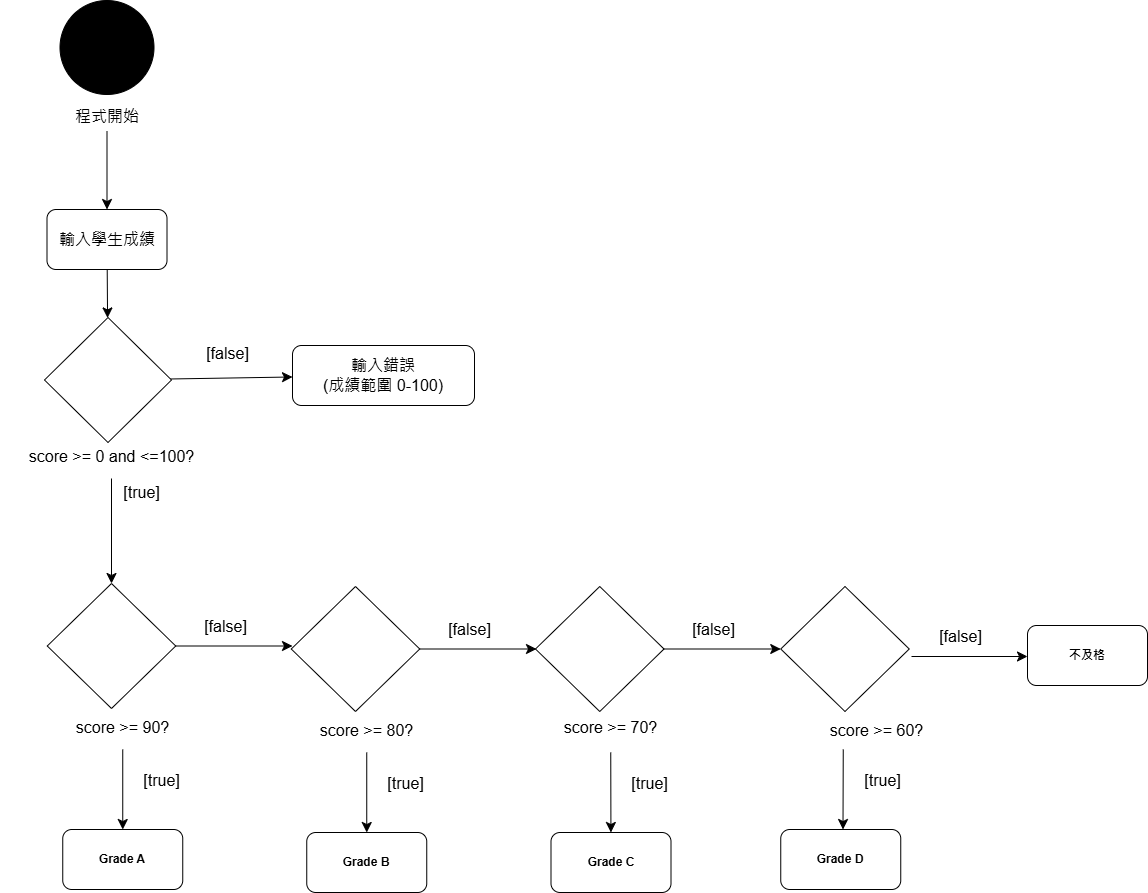

The diagram above was exported from draw.io. Its source (the exported page's mxGraphModel, read from the mxfile embedded in the PNG):
<mxGraphModel dx="1494" dy="1614" grid="0" gridSize="10" guides="1" tooltips="1" connect="1" arrows="1" fold="1" page="1" pageScale="1" pageWidth="827" pageHeight="1169" math="0" shadow="0">
  <root>
    <mxCell id="0" />
    <mxCell id="1" parent="0" />
    <mxCell id="pBvGSqmrWmf4MxCJF8c0-1" value="" style="ellipse;whiteSpace=wrap;html=1;aspect=fixed;fillColor=#000000;" parent="1" vertex="1">
      <mxGeometry x="-64.5" y="-286" width="94" height="94" as="geometry" />
    </mxCell>
    <mxCell id="pBvGSqmrWmf4MxCJF8c0-21" value="" style="edgeStyle=none;curved=1;rounded=0;orthogonalLoop=1;jettySize=auto;html=1;fontSize=12;startSize=8;endSize=8;" parent="1" source="pBvGSqmrWmf4MxCJF8c0-3" target="pBvGSqmrWmf4MxCJF8c0-5" edge="1">
      <mxGeometry relative="1" as="geometry" />
    </mxCell>
    <mxCell id="pBvGSqmrWmf4MxCJF8c0-3" value="" style="rhombus;whiteSpace=wrap;html=1;" parent="1" vertex="1">
      <mxGeometry x="-80" y="31" width="127" height="125" as="geometry" />
    </mxCell>
    <mxCell id="pBvGSqmrWmf4MxCJF8c0-5" value="&lt;font style=&quot;font-size: 16px;&quot;&gt;輸入錯誤&lt;/font&gt;&lt;div&gt;&lt;font style=&quot;font-size: 16px;&quot;&gt;(成績範圍 0-100)&lt;/font&gt;&lt;/div&gt;" style="rounded=1;whiteSpace=wrap;html=1;" parent="1" vertex="1">
      <mxGeometry x="168" y="59" width="182" height="60" as="geometry" />
    </mxCell>
    <mxCell id="pBvGSqmrWmf4MxCJF8c0-7" value="&lt;b&gt;Grade A&lt;/b&gt;" style="rounded=1;whiteSpace=wrap;html=1;" parent="1" vertex="1">
      <mxGeometry x="-61.75" y="543" width="120" height="60" as="geometry" />
    </mxCell>
    <mxCell id="pBvGSqmrWmf4MxCJF8c0-15" value="" style="edgeStyle=none;curved=1;rounded=0;orthogonalLoop=1;jettySize=auto;html=1;fontSize=12;startSize=8;endSize=8;" parent="1" source="pBvGSqmrWmf4MxCJF8c0-9" target="pBvGSqmrWmf4MxCJF8c0-3" edge="1">
      <mxGeometry relative="1" as="geometry" />
    </mxCell>
    <mxCell id="pBvGSqmrWmf4MxCJF8c0-9" value="&lt;font style=&quot;font-size: 16px;&quot;&gt;輸入學生成績&lt;/font&gt;" style="rounded=1;whiteSpace=wrap;html=1;" parent="1" vertex="1">
      <mxGeometry x="-77.5" y="-77" width="120" height="60" as="geometry" />
    </mxCell>
    <mxCell id="pBvGSqmrWmf4MxCJF8c0-10" style="edgeStyle=none;curved=1;rounded=0;orthogonalLoop=1;jettySize=auto;html=1;exitX=0.75;exitY=0;exitDx=0;exitDy=0;fontSize=12;startSize=8;endSize=8;" parent="1" source="pBvGSqmrWmf4MxCJF8c0-9" target="pBvGSqmrWmf4MxCJF8c0-9" edge="1">
      <mxGeometry relative="1" as="geometry" />
    </mxCell>
    <mxCell id="pBvGSqmrWmf4MxCJF8c0-12" value="" style="edgeStyle=none;curved=1;rounded=0;orthogonalLoop=1;jettySize=auto;html=1;fontSize=12;startSize=8;endSize=8;" parent="1" source="pBvGSqmrWmf4MxCJF8c0-11" target="pBvGSqmrWmf4MxCJF8c0-9" edge="1">
      <mxGeometry relative="1" as="geometry" />
    </mxCell>
    <mxCell id="pBvGSqmrWmf4MxCJF8c0-11" value="程式開始" style="text;strokeColor=none;fillColor=none;html=1;align=center;verticalAlign=middle;whiteSpace=wrap;rounded=0;fontSize=16;" parent="1" vertex="1">
      <mxGeometry x="-89.5" y="-185" width="144" height="30" as="geometry" />
    </mxCell>
    <mxCell id="pBvGSqmrWmf4MxCJF8c0-25" value="" style="edgeStyle=none;curved=1;rounded=0;orthogonalLoop=1;jettySize=auto;html=1;fontSize=12;startSize=8;endSize=8;" parent="1" source="pBvGSqmrWmf4MxCJF8c0-16" target="pBvGSqmrWmf4MxCJF8c0-24" edge="1">
      <mxGeometry relative="1" as="geometry" />
    </mxCell>
    <mxCell id="pBvGSqmrWmf4MxCJF8c0-16" value="score &amp;gt;= 0 and &amp;lt;=100?" style="text;strokeColor=none;fillColor=none;html=1;align=center;verticalAlign=middle;whiteSpace=wrap;rounded=0;fontSize=16;" parent="1" vertex="1">
      <mxGeometry x="-124.25" y="148" width="222.5" height="44" as="geometry" />
    </mxCell>
    <mxCell id="pBvGSqmrWmf4MxCJF8c0-19" value="[true]" style="text;html=1;align=center;verticalAlign=middle;resizable=0;points=[];autosize=1;strokeColor=none;fillColor=none;fontSize=16;" parent="1" vertex="1">
      <mxGeometry x="-10.5" y="190.5" width="54" height="31" as="geometry" />
    </mxCell>
    <mxCell id="pBvGSqmrWmf4MxCJF8c0-22" value="[false]" style="text;html=1;align=center;verticalAlign=middle;resizable=0;points=[];autosize=1;strokeColor=none;fillColor=none;fontSize=16;" parent="1" vertex="1">
      <mxGeometry x="72" y="51" width="61" height="31" as="geometry" />
    </mxCell>
    <mxCell id="pBvGSqmrWmf4MxCJF8c0-34" value="" style="edgeStyle=none;curved=1;rounded=0;orthogonalLoop=1;jettySize=auto;html=1;fontSize=12;startSize=8;endSize=8;" parent="1" source="pBvGSqmrWmf4MxCJF8c0-24" edge="1">
      <mxGeometry relative="1" as="geometry">
        <mxPoint x="168" y="359.5" as="targetPoint" />
      </mxGeometry>
    </mxCell>
    <mxCell id="pBvGSqmrWmf4MxCJF8c0-24" value="" style="rhombus;whiteSpace=wrap;html=1;" parent="1" vertex="1">
      <mxGeometry x="-77.25" y="297" width="128.5" height="125" as="geometry" />
    </mxCell>
    <mxCell id="pBvGSqmrWmf4MxCJF8c0-29" value="" style="edgeStyle=none;curved=1;rounded=0;orthogonalLoop=1;jettySize=auto;html=1;fontSize=12;startSize=8;endSize=8;" parent="1" source="pBvGSqmrWmf4MxCJF8c0-26" target="pBvGSqmrWmf4MxCJF8c0-7" edge="1">
      <mxGeometry relative="1" as="geometry" />
    </mxCell>
    <mxCell id="pBvGSqmrWmf4MxCJF8c0-26" value="score &amp;gt;= 90?" style="text;strokeColor=none;fillColor=none;html=1;align=center;verticalAlign=middle;whiteSpace=wrap;rounded=0;fontSize=16;" parent="1" vertex="1">
      <mxGeometry x="-113" y="419" width="222.5" height="44" as="geometry" />
    </mxCell>
    <mxCell id="pBvGSqmrWmf4MxCJF8c0-27" value="[false]" style="text;html=1;align=center;verticalAlign=middle;resizable=0;points=[];autosize=1;strokeColor=none;fillColor=none;fontSize=16;" parent="1" vertex="1">
      <mxGeometry x="70" y="324" width="61" height="31" as="geometry" />
    </mxCell>
    <mxCell id="pBvGSqmrWmf4MxCJF8c0-28" value="[true]" style="text;html=1;align=center;verticalAlign=middle;resizable=0;points=[];autosize=1;strokeColor=none;fillColor=none;fontSize=16;" parent="1" vertex="1">
      <mxGeometry x="10" y="478" width="54" height="31" as="geometry" />
    </mxCell>
    <mxCell id="pBvGSqmrWmf4MxCJF8c0-36" value="&lt;b&gt;Grade B&lt;/b&gt;" style="rounded=1;whiteSpace=wrap;html=1;" parent="1" vertex="1">
      <mxGeometry x="182.25" y="546" width="120" height="60" as="geometry" />
    </mxCell>
    <mxCell id="pBvGSqmrWmf4MxCJF8c0-38" value="" style="edgeStyle=none;curved=1;rounded=0;orthogonalLoop=1;jettySize=auto;html=1;fontSize=12;startSize=8;endSize=8;" parent="1" source="pBvGSqmrWmf4MxCJF8c0-39" edge="1">
      <mxGeometry relative="1" as="geometry">
        <mxPoint x="412" y="362.5" as="targetPoint" />
      </mxGeometry>
    </mxCell>
    <mxCell id="pBvGSqmrWmf4MxCJF8c0-39" value="" style="rhombus;whiteSpace=wrap;html=1;" parent="1" vertex="1">
      <mxGeometry x="166.75" y="300" width="128.5" height="125" as="geometry" />
    </mxCell>
    <mxCell id="pBvGSqmrWmf4MxCJF8c0-40" value="" style="edgeStyle=none;curved=1;rounded=0;orthogonalLoop=1;jettySize=auto;html=1;fontSize=12;startSize=8;endSize=8;" parent="1" source="pBvGSqmrWmf4MxCJF8c0-41" target="pBvGSqmrWmf4MxCJF8c0-36" edge="1">
      <mxGeometry relative="1" as="geometry" />
    </mxCell>
    <mxCell id="pBvGSqmrWmf4MxCJF8c0-41" value="score &amp;gt;= 80?" style="text;strokeColor=none;fillColor=none;html=1;align=center;verticalAlign=middle;whiteSpace=wrap;rounded=0;fontSize=16;" parent="1" vertex="1">
      <mxGeometry x="131" y="422" width="222.5" height="44" as="geometry" />
    </mxCell>
    <mxCell id="pBvGSqmrWmf4MxCJF8c0-42" value="[false]" style="text;html=1;align=center;verticalAlign=middle;resizable=0;points=[];autosize=1;strokeColor=none;fillColor=none;fontSize=16;" parent="1" vertex="1">
      <mxGeometry x="314" y="327" width="61" height="31" as="geometry" />
    </mxCell>
    <mxCell id="pBvGSqmrWmf4MxCJF8c0-43" value="[true]" style="text;html=1;align=center;verticalAlign=middle;resizable=0;points=[];autosize=1;strokeColor=none;fillColor=none;fontSize=16;" parent="1" vertex="1">
      <mxGeometry x="254" y="481" width="54" height="31" as="geometry" />
    </mxCell>
    <mxCell id="pBvGSqmrWmf4MxCJF8c0-46" value="&lt;b&gt;Grade C&lt;/b&gt;" style="rounded=1;whiteSpace=wrap;html=1;" parent="1" vertex="1">
      <mxGeometry x="426.5" y="546" width="120" height="60" as="geometry" />
    </mxCell>
    <mxCell id="pBvGSqmrWmf4MxCJF8c0-47" value="&lt;b&gt;Grade D&lt;/b&gt;" style="rounded=1;whiteSpace=wrap;html=1;" parent="1" vertex="1">
      <mxGeometry x="656.25" y="543" width="120" height="60" as="geometry" />
    </mxCell>
    <mxCell id="pBvGSqmrWmf4MxCJF8c0-48" value="" style="edgeStyle=none;curved=1;rounded=0;orthogonalLoop=1;jettySize=auto;html=1;fontSize=12;startSize=8;endSize=8;" parent="1" source="pBvGSqmrWmf4MxCJF8c0-49" target="pBvGSqmrWmf4MxCJF8c0-54" edge="1">
      <mxGeometry relative="1" as="geometry" />
    </mxCell>
    <mxCell id="pBvGSqmrWmf4MxCJF8c0-49" value="" style="rhombus;whiteSpace=wrap;html=1;" parent="1" vertex="1">
      <mxGeometry x="411" y="300" width="128.5" height="125" as="geometry" />
    </mxCell>
    <mxCell id="pBvGSqmrWmf4MxCJF8c0-50" value="" style="edgeStyle=none;curved=1;rounded=0;orthogonalLoop=1;jettySize=auto;html=1;fontSize=12;startSize=8;endSize=8;" parent="1" target="pBvGSqmrWmf4MxCJF8c0-46" edge="1">
      <mxGeometry relative="1" as="geometry">
        <mxPoint x="486.25" y="466" as="sourcePoint" />
      </mxGeometry>
    </mxCell>
    <mxCell id="pBvGSqmrWmf4MxCJF8c0-51" value="[false]" style="text;html=1;align=center;verticalAlign=middle;resizable=0;points=[];autosize=1;strokeColor=none;fillColor=none;fontSize=16;" parent="1" vertex="1">
      <mxGeometry x="558.25" y="327" width="61" height="31" as="geometry" />
    </mxCell>
    <mxCell id="pBvGSqmrWmf4MxCJF8c0-52" value="[true]" style="text;html=1;align=center;verticalAlign=middle;resizable=0;points=[];autosize=1;strokeColor=none;fillColor=none;fontSize=16;" parent="1" vertex="1">
      <mxGeometry x="498.25" y="481" width="54" height="31" as="geometry" />
    </mxCell>
    <mxCell id="pBvGSqmrWmf4MxCJF8c0-54" value="" style="rhombus;whiteSpace=wrap;html=1;" parent="1" vertex="1">
      <mxGeometry x="656.25" y="300" width="128.5" height="125" as="geometry" />
    </mxCell>
    <mxCell id="pBvGSqmrWmf4MxCJF8c0-55" value="" style="edgeStyle=none;curved=1;rounded=0;orthogonalLoop=1;jettySize=auto;html=1;fontSize=12;startSize=8;endSize=8;" parent="1" edge="1">
      <mxGeometry relative="1" as="geometry">
        <mxPoint x="718.75" y="463" as="sourcePoint" />
        <mxPoint x="718.5" y="543" as="targetPoint" />
      </mxGeometry>
    </mxCell>
    <mxCell id="pBvGSqmrWmf4MxCJF8c0-56" value="[true]" style="text;html=1;align=center;verticalAlign=middle;resizable=0;points=[];autosize=1;strokeColor=none;fillColor=none;fontSize=16;" parent="1" vertex="1">
      <mxGeometry x="730.75" y="478" width="54" height="31" as="geometry" />
    </mxCell>
    <mxCell id="pBvGSqmrWmf4MxCJF8c0-57" value="score &amp;gt;= 70?" style="text;strokeColor=none;fillColor=none;html=1;align=center;verticalAlign=middle;whiteSpace=wrap;rounded=0;fontSize=16;" parent="1" vertex="1">
      <mxGeometry x="375" y="419" width="222.5" height="44" as="geometry" />
    </mxCell>
    <mxCell id="pBvGSqmrWmf4MxCJF8c0-58" value="score &amp;gt;= 60?" style="text;strokeColor=none;fillColor=none;html=1;align=center;verticalAlign=middle;whiteSpace=wrap;rounded=0;fontSize=16;" parent="1" vertex="1">
      <mxGeometry x="641" y="422" width="222.5" height="44" as="geometry" />
    </mxCell>
    <mxCell id="pBvGSqmrWmf4MxCJF8c0-59" value="" style="edgeStyle=none;curved=1;rounded=0;orthogonalLoop=1;jettySize=auto;html=1;fontSize=12;startSize=8;endSize=8;" parent="1" edge="1">
      <mxGeometry relative="1" as="geometry">
        <mxPoint x="787" y="370" as="sourcePoint" />
        <mxPoint x="903" y="370" as="targetPoint" />
      </mxGeometry>
    </mxCell>
    <mxCell id="pBvGSqmrWmf4MxCJF8c0-60" value="[false]" style="text;html=1;align=center;verticalAlign=middle;resizable=0;points=[];autosize=1;strokeColor=none;fillColor=none;fontSize=16;" parent="1" vertex="1">
      <mxGeometry x="805.25" y="334" width="61" height="31" as="geometry" />
    </mxCell>
    <mxCell id="pBvGSqmrWmf4MxCJF8c0-61" value="&lt;b&gt;不及格&lt;/b&gt;" style="rounded=1;whiteSpace=wrap;html=1;" parent="1" vertex="1">
      <mxGeometry x="903" y="339" width="120" height="60" as="geometry" />
    </mxCell>
  </root>
</mxGraphModel>